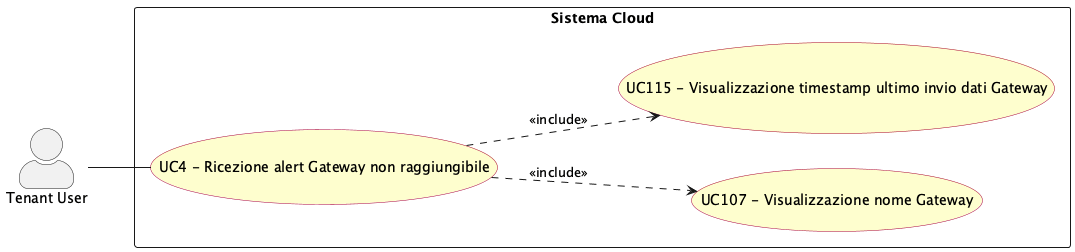

The diagram above was rendered by PlantUML. Its source (embedded in the PNG):
@startuml alert_gateway_irraggiungibile
left to right direction
skinparam actorStyle awesome
skinparam usecase {
  BackgroundColor #FEFECE
  BorderColor #A80036
}

actor "Tenant User" as tenant_usr

rectangle "Sistema Cloud" {
  usecase "UC4 - Ricezione alert Gateway non raggiungibile" as UC4
  usecase "UC107 - Visualizzazione nome Gateway" as UC107
  usecase "UC115 - Visualizzazione timestamp ultimo invio dati Gateway" as UC115
}

tenant_usr -- UC4

UC4 ..> UC107 : <<include>>
UC4 ..> UC115 : <<include>>

@enduml